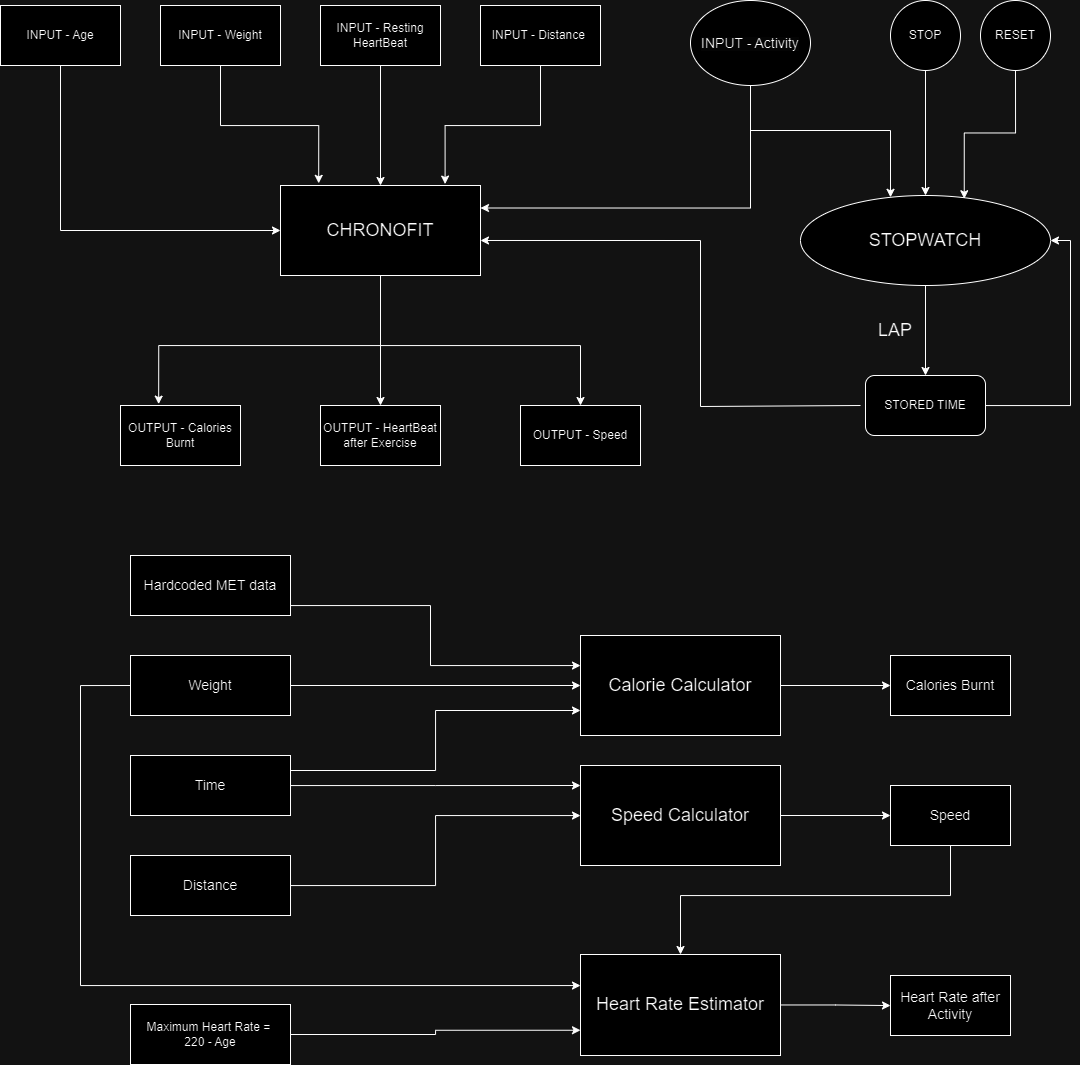

The diagram above was exported from draw.io. Its source (the exported page's mxGraphModel, read from the mxfile embedded in the PNG):
<mxGraphModel dx="2058" dy="655" grid="1" gridSize="10" guides="1" tooltips="1" connect="1" arrows="1" fold="1" page="1" pageScale="1" pageWidth="827" pageHeight="1169" math="0" shadow="0">
  <root>
    <mxCell id="0" />
    <mxCell id="1" parent="0" />
    <mxCell id="Ea4c2ydsg1ZZ52KIPYj5-92" style="edgeStyle=orthogonalEdgeStyle;rounded=0;orthogonalLoop=1;jettySize=auto;html=1;entryX=0.5;entryY=0;entryDx=0;entryDy=0;" edge="1" parent="1" source="Ea4c2ydsg1ZZ52KIPYj5-58" target="Ea4c2ydsg1ZZ52KIPYj5-86">
      <mxGeometry relative="1" as="geometry">
        <Array as="points">
          <mxPoint x="-300" y="440" />
          <mxPoint x="-100" y="440" />
        </Array>
      </mxGeometry>
    </mxCell>
    <mxCell id="Ea4c2ydsg1ZZ52KIPYj5-93" style="edgeStyle=orthogonalEdgeStyle;rounded=0;orthogonalLoop=1;jettySize=auto;html=1;" edge="1" parent="1" source="Ea4c2ydsg1ZZ52KIPYj5-58" target="Ea4c2ydsg1ZZ52KIPYj5-87">
      <mxGeometry relative="1" as="geometry" />
    </mxCell>
    <mxCell id="Ea4c2ydsg1ZZ52KIPYj5-58" value="&lt;font style=&quot;font-size: 18px;&quot;&gt;CHRONOFIT&lt;/font&gt;" style="rounded=0;whiteSpace=wrap;html=1;" vertex="1" parent="1">
      <mxGeometry x="-400" y="280" width="200" height="90" as="geometry" />
    </mxCell>
    <mxCell id="Ea4c2ydsg1ZZ52KIPYj5-70" style="edgeStyle=orthogonalEdgeStyle;rounded=0;orthogonalLoop=1;jettySize=auto;html=1;entryX=0;entryY=0.5;entryDx=0;entryDy=0;" edge="1" parent="1" source="Ea4c2ydsg1ZZ52KIPYj5-59" target="Ea4c2ydsg1ZZ52KIPYj5-58">
      <mxGeometry relative="1" as="geometry">
        <Array as="points">
          <mxPoint x="-620" y="325" />
        </Array>
      </mxGeometry>
    </mxCell>
    <mxCell id="Ea4c2ydsg1ZZ52KIPYj5-59" value="INPUT - Age" style="whiteSpace=wrap;html=1;rounded=0;" vertex="1" parent="1">
      <mxGeometry x="-680" y="100" width="120" height="60" as="geometry" />
    </mxCell>
    <mxCell id="Ea4c2ydsg1ZZ52KIPYj5-61" value="INPUT - Weight" style="rounded=0;whiteSpace=wrap;html=1;" vertex="1" parent="1">
      <mxGeometry x="-520" y="100" width="120" height="60" as="geometry" />
    </mxCell>
    <mxCell id="Ea4c2ydsg1ZZ52KIPYj5-72" style="edgeStyle=orthogonalEdgeStyle;rounded=0;orthogonalLoop=1;jettySize=auto;html=1;" edge="1" parent="1" source="Ea4c2ydsg1ZZ52KIPYj5-65" target="Ea4c2ydsg1ZZ52KIPYj5-58">
      <mxGeometry relative="1" as="geometry" />
    </mxCell>
    <mxCell id="Ea4c2ydsg1ZZ52KIPYj5-65" value="INPUT - Resting HeartBeat" style="rounded=0;whiteSpace=wrap;html=1;" vertex="1" parent="1">
      <mxGeometry x="-360" y="100" width="120" height="60" as="geometry" />
    </mxCell>
    <mxCell id="Ea4c2ydsg1ZZ52KIPYj5-66" value="INPUT - Distance&amp;nbsp;" style="rounded=0;whiteSpace=wrap;html=1;" vertex="1" parent="1">
      <mxGeometry x="-200" y="100" width="120" height="60" as="geometry" />
    </mxCell>
    <mxCell id="Ea4c2ydsg1ZZ52KIPYj5-148" style="edgeStyle=orthogonalEdgeStyle;rounded=0;orthogonalLoop=1;jettySize=auto;html=1;entryX=1;entryY=0.25;entryDx=0;entryDy=0;" edge="1" parent="1" target="Ea4c2ydsg1ZZ52KIPYj5-58">
      <mxGeometry relative="1" as="geometry">
        <mxPoint x="70" y="160" as="sourcePoint" />
        <Array as="points">
          <mxPoint x="70" y="303" />
        </Array>
      </mxGeometry>
    </mxCell>
    <mxCell id="Ea4c2ydsg1ZZ52KIPYj5-149" style="edgeStyle=orthogonalEdgeStyle;rounded=0;orthogonalLoop=1;jettySize=auto;html=1;" edge="1" parent="1" target="Ea4c2ydsg1ZZ52KIPYj5-75">
      <mxGeometry relative="1" as="geometry">
        <mxPoint x="70" y="180" as="sourcePoint" />
        <Array as="points">
          <mxPoint x="70" y="225" />
          <mxPoint x="210" y="225" />
        </Array>
      </mxGeometry>
    </mxCell>
    <mxCell id="Ea4c2ydsg1ZZ52KIPYj5-73" style="edgeStyle=orthogonalEdgeStyle;rounded=0;orthogonalLoop=1;jettySize=auto;html=1;entryX=0.191;entryY=-0.024;entryDx=0;entryDy=0;entryPerimeter=0;" edge="1" parent="1" source="Ea4c2ydsg1ZZ52KIPYj5-61" target="Ea4c2ydsg1ZZ52KIPYj5-58">
      <mxGeometry relative="1" as="geometry" />
    </mxCell>
    <mxCell id="Ea4c2ydsg1ZZ52KIPYj5-74" style="edgeStyle=orthogonalEdgeStyle;rounded=0;orthogonalLoop=1;jettySize=auto;html=1;entryX=0.823;entryY=-0.016;entryDx=0;entryDy=0;entryPerimeter=0;" edge="1" parent="1" source="Ea4c2ydsg1ZZ52KIPYj5-66" target="Ea4c2ydsg1ZZ52KIPYj5-58">
      <mxGeometry relative="1" as="geometry" />
    </mxCell>
    <mxCell id="Ea4c2ydsg1ZZ52KIPYj5-95" style="edgeStyle=orthogonalEdgeStyle;rounded=0;orthogonalLoop=1;jettySize=auto;html=1;exitX=0.5;exitY=1;exitDx=0;exitDy=0;" edge="1" parent="1" source="Ea4c2ydsg1ZZ52KIPYj5-75" target="Ea4c2ydsg1ZZ52KIPYj5-96">
      <mxGeometry relative="1" as="geometry">
        <mxPoint x="245.0588235294117" y="450" as="targetPoint" />
      </mxGeometry>
    </mxCell>
    <mxCell id="Ea4c2ydsg1ZZ52KIPYj5-75" value="&lt;font style=&quot;font-size: 18px;&quot;&gt;STOPWATCH&lt;/font&gt;" style="ellipse;whiteSpace=wrap;html=1;" vertex="1" parent="1">
      <mxGeometry x="120" y="290" width="250" height="90" as="geometry" />
    </mxCell>
    <mxCell id="Ea4c2ydsg1ZZ52KIPYj5-77" value="RESET" style="ellipse;whiteSpace=wrap;html=1;aspect=fixed;" vertex="1" parent="1">
      <mxGeometry x="300" y="95" width="70" height="70" as="geometry" />
    </mxCell>
    <mxCell id="Ea4c2ydsg1ZZ52KIPYj5-80" style="edgeStyle=orthogonalEdgeStyle;rounded=0;orthogonalLoop=1;jettySize=auto;html=1;entryX=0.5;entryY=0;entryDx=0;entryDy=0;" edge="1" parent="1" source="Ea4c2ydsg1ZZ52KIPYj5-78" target="Ea4c2ydsg1ZZ52KIPYj5-75">
      <mxGeometry relative="1" as="geometry">
        <mxPoint x="245" y="240" as="targetPoint" />
      </mxGeometry>
    </mxCell>
    <mxCell id="Ea4c2ydsg1ZZ52KIPYj5-78" value="STOP" style="ellipse;whiteSpace=wrap;html=1;aspect=fixed;" vertex="1" parent="1">
      <mxGeometry x="210" y="95" width="70" height="70" as="geometry" />
    </mxCell>
    <mxCell id="Ea4c2ydsg1ZZ52KIPYj5-85" value="OUTPUT - Calories Burnt" style="whiteSpace=wrap;html=1;rounded=0;" vertex="1" parent="1">
      <mxGeometry x="-560" y="500" width="120" height="60" as="geometry" />
    </mxCell>
    <mxCell id="Ea4c2ydsg1ZZ52KIPYj5-86" value="OUTPUT - Speed" style="whiteSpace=wrap;html=1;rounded=0;" vertex="1" parent="1">
      <mxGeometry x="-160" y="500" width="120" height="60" as="geometry" />
    </mxCell>
    <mxCell id="Ea4c2ydsg1ZZ52KIPYj5-87" value="OUTPUT - HeartBeat after Exercise" style="whiteSpace=wrap;html=1;rounded=0;" vertex="1" parent="1">
      <mxGeometry x="-360" y="500" width="120" height="60" as="geometry" />
    </mxCell>
    <mxCell id="Ea4c2ydsg1ZZ52KIPYj5-88" style="edgeStyle=orthogonalEdgeStyle;rounded=0;orthogonalLoop=1;jettySize=auto;html=1;entryX=1;entryY=0.611;entryDx=0;entryDy=0;entryPerimeter=0;" edge="1" parent="1" target="Ea4c2ydsg1ZZ52KIPYj5-58">
      <mxGeometry relative="1" as="geometry">
        <mxPoint x="180" y="500" as="sourcePoint" />
        <Array as="points">
          <mxPoint x="20" y="501" />
          <mxPoint x="20" y="335" />
        </Array>
      </mxGeometry>
    </mxCell>
    <mxCell id="Ea4c2ydsg1ZZ52KIPYj5-91" style="edgeStyle=orthogonalEdgeStyle;rounded=0;orthogonalLoop=1;jettySize=auto;html=1;entryX=0.318;entryY=-0.023;entryDx=0;entryDy=0;entryPerimeter=0;" edge="1" parent="1" source="Ea4c2ydsg1ZZ52KIPYj5-58" target="Ea4c2ydsg1ZZ52KIPYj5-85">
      <mxGeometry relative="1" as="geometry">
        <Array as="points">
          <mxPoint x="-300" y="440" />
          <mxPoint x="-522" y="440" />
        </Array>
      </mxGeometry>
    </mxCell>
    <mxCell id="Ea4c2ydsg1ZZ52KIPYj5-98" style="edgeStyle=orthogonalEdgeStyle;rounded=0;orthogonalLoop=1;jettySize=auto;html=1;entryX=1;entryY=0.5;entryDx=0;entryDy=0;" edge="1" parent="1" source="Ea4c2ydsg1ZZ52KIPYj5-96" target="Ea4c2ydsg1ZZ52KIPYj5-75">
      <mxGeometry relative="1" as="geometry">
        <mxPoint x="440" y="320" as="targetPoint" />
        <Array as="points">
          <mxPoint x="390" y="500" />
          <mxPoint x="390" y="335" />
        </Array>
      </mxGeometry>
    </mxCell>
    <mxCell id="Ea4c2ydsg1ZZ52KIPYj5-96" value="STORED TIME" style="rounded=1;whiteSpace=wrap;html=1;" vertex="1" parent="1">
      <mxGeometry x="184.9988235294117" y="470" width="120" height="60" as="geometry" />
    </mxCell>
    <mxCell id="Ea4c2ydsg1ZZ52KIPYj5-100" value="&lt;font style=&quot;font-size: 18px;&quot;&gt;LAP&lt;/font&gt;" style="text;html=1;align=center;verticalAlign=middle;whiteSpace=wrap;rounded=0;" vertex="1" parent="1">
      <mxGeometry x="185" y="410" width="60" height="30" as="geometry" />
    </mxCell>
    <mxCell id="Ea4c2ydsg1ZZ52KIPYj5-130" style="edgeStyle=orthogonalEdgeStyle;rounded=0;orthogonalLoop=1;jettySize=auto;html=1;" edge="1" parent="1" source="Ea4c2ydsg1ZZ52KIPYj5-110" target="Ea4c2ydsg1ZZ52KIPYj5-131">
      <mxGeometry relative="1" as="geometry">
        <mxPoint x="270" y="780" as="targetPoint" />
      </mxGeometry>
    </mxCell>
    <mxCell id="Ea4c2ydsg1ZZ52KIPYj5-110" value="&lt;font style=&quot;font-size: 18px;&quot;&gt;Calorie Calculator&lt;/font&gt;" style="rounded=0;whiteSpace=wrap;html=1;verticalAlign=middle;" vertex="1" parent="1">
      <mxGeometry x="-100" y="730" width="200" height="100" as="geometry" />
    </mxCell>
    <mxCell id="Ea4c2ydsg1ZZ52KIPYj5-139" style="edgeStyle=orthogonalEdgeStyle;rounded=0;orthogonalLoop=1;jettySize=auto;html=1;" edge="1" parent="1" source="Ea4c2ydsg1ZZ52KIPYj5-111" target="Ea4c2ydsg1ZZ52KIPYj5-140">
      <mxGeometry relative="1" as="geometry">
        <mxPoint x="250" y="1100" as="targetPoint" />
      </mxGeometry>
    </mxCell>
    <mxCell id="Ea4c2ydsg1ZZ52KIPYj5-111" value="&lt;font style=&quot;font-size: 18px;&quot;&gt;Heart Rate Estimator&lt;/font&gt;" style="rounded=0;whiteSpace=wrap;html=1;verticalAlign=middle;" vertex="1" parent="1">
      <mxGeometry x="-100" y="1049" width="200" height="101" as="geometry" />
    </mxCell>
    <mxCell id="Ea4c2ydsg1ZZ52KIPYj5-132" style="edgeStyle=orthogonalEdgeStyle;rounded=0;orthogonalLoop=1;jettySize=auto;html=1;" edge="1" parent="1" source="Ea4c2ydsg1ZZ52KIPYj5-113" target="Ea4c2ydsg1ZZ52KIPYj5-133">
      <mxGeometry relative="1" as="geometry">
        <mxPoint x="210" y="910" as="targetPoint" />
      </mxGeometry>
    </mxCell>
    <mxCell id="Ea4c2ydsg1ZZ52KIPYj5-113" value="&lt;font style=&quot;font-size: 18px;&quot;&gt;Speed Calculator&lt;/font&gt;" style="rounded=0;whiteSpace=wrap;html=1;verticalAlign=middle;" vertex="1" parent="1">
      <mxGeometry x="-100" y="860" width="200" height="100" as="geometry" />
    </mxCell>
    <mxCell id="Ea4c2ydsg1ZZ52KIPYj5-119" style="edgeStyle=orthogonalEdgeStyle;rounded=0;orthogonalLoop=1;jettySize=auto;html=1;" edge="1" parent="1" source="Ea4c2ydsg1ZZ52KIPYj5-114" target="Ea4c2ydsg1ZZ52KIPYj5-110">
      <mxGeometry relative="1" as="geometry">
        <Array as="points">
          <mxPoint x="-250" y="700" />
          <mxPoint x="-250" y="760" />
        </Array>
      </mxGeometry>
    </mxCell>
    <mxCell id="Ea4c2ydsg1ZZ52KIPYj5-114" value="&lt;span style=&quot;font-size: 14px;&quot;&gt;Hardcoded MET data&lt;/span&gt;" style="rounded=0;whiteSpace=wrap;html=1;verticalAlign=middle;" vertex="1" parent="1">
      <mxGeometry x="-550" y="650" width="160" height="60" as="geometry" />
    </mxCell>
    <mxCell id="Ea4c2ydsg1ZZ52KIPYj5-123" style="edgeStyle=orthogonalEdgeStyle;rounded=0;orthogonalLoop=1;jettySize=auto;html=1;" edge="1" parent="1" source="Ea4c2ydsg1ZZ52KIPYj5-115" target="Ea4c2ydsg1ZZ52KIPYj5-110">
      <mxGeometry relative="1" as="geometry" />
    </mxCell>
    <mxCell id="Ea4c2ydsg1ZZ52KIPYj5-153" style="edgeStyle=orthogonalEdgeStyle;rounded=0;orthogonalLoop=1;jettySize=auto;html=1;exitX=0;exitY=0.5;exitDx=0;exitDy=0;" edge="1" parent="1" source="Ea4c2ydsg1ZZ52KIPYj5-115" target="Ea4c2ydsg1ZZ52KIPYj5-111">
      <mxGeometry relative="1" as="geometry">
        <mxPoint x="-230" y="1089.4999999999998" as="targetPoint" />
        <mxPoint x="-600" y="800" as="sourcePoint" />
        <Array as="points">
          <mxPoint x="-600" y="780" />
          <mxPoint x="-600" y="1080" />
        </Array>
      </mxGeometry>
    </mxCell>
    <mxCell id="Ea4c2ydsg1ZZ52KIPYj5-115" value="&lt;span style=&quot;font-size: 14px;&quot;&gt;Weight&lt;/span&gt;" style="rounded=0;whiteSpace=wrap;html=1;verticalAlign=middle;" vertex="1" parent="1">
      <mxGeometry x="-550" y="750" width="160" height="60" as="geometry" />
    </mxCell>
    <mxCell id="Ea4c2ydsg1ZZ52KIPYj5-125" style="edgeStyle=orthogonalEdgeStyle;rounded=0;orthogonalLoop=1;jettySize=auto;html=1;labelBorderColor=none;" edge="1" parent="1" source="Ea4c2ydsg1ZZ52KIPYj5-116">
      <mxGeometry relative="1" as="geometry">
        <mxPoint x="-100" y="880" as="targetPoint" />
      </mxGeometry>
    </mxCell>
    <mxCell id="Ea4c2ydsg1ZZ52KIPYj5-155" style="edgeStyle=orthogonalEdgeStyle;rounded=0;orthogonalLoop=1;jettySize=auto;html=1;exitX=1;exitY=0.25;exitDx=0;exitDy=0;entryX=0;entryY=0.75;entryDx=0;entryDy=0;" edge="1" parent="1" source="Ea4c2ydsg1ZZ52KIPYj5-116" target="Ea4c2ydsg1ZZ52KIPYj5-110">
      <mxGeometry relative="1" as="geometry">
        <mxPoint x="-240" y="800" as="targetPoint" />
      </mxGeometry>
    </mxCell>
    <mxCell id="Ea4c2ydsg1ZZ52KIPYj5-116" value="&lt;span style=&quot;font-size: 14px;&quot;&gt;Time&lt;/span&gt;" style="rounded=0;whiteSpace=wrap;html=1;verticalAlign=middle;" vertex="1" parent="1">
      <mxGeometry x="-550" y="850" width="160" height="60" as="geometry" />
    </mxCell>
    <mxCell id="Ea4c2ydsg1ZZ52KIPYj5-124" style="edgeStyle=orthogonalEdgeStyle;rounded=0;orthogonalLoop=1;jettySize=auto;html=1;" edge="1" parent="1" source="Ea4c2ydsg1ZZ52KIPYj5-117" target="Ea4c2ydsg1ZZ52KIPYj5-113">
      <mxGeometry relative="1" as="geometry" />
    </mxCell>
    <mxCell id="Ea4c2ydsg1ZZ52KIPYj5-117" value="&lt;span style=&quot;font-size: 14px;&quot;&gt;Distance&lt;/span&gt;" style="rounded=0;whiteSpace=wrap;html=1;verticalAlign=middle;" vertex="1" parent="1">
      <mxGeometry x="-550" y="950" width="160" height="60" as="geometry" />
    </mxCell>
    <mxCell id="Ea4c2ydsg1ZZ52KIPYj5-131" value="&lt;font style=&quot;font-size: 14px;&quot;&gt;Calories Burnt&lt;/font&gt;" style="rounded=0;whiteSpace=wrap;html=1;" vertex="1" parent="1">
      <mxGeometry x="210" y="750" width="120" height="60" as="geometry" />
    </mxCell>
    <mxCell id="Ea4c2ydsg1ZZ52KIPYj5-138" style="edgeStyle=orthogonalEdgeStyle;rounded=0;orthogonalLoop=1;jettySize=auto;html=1;" edge="1" parent="1" source="Ea4c2ydsg1ZZ52KIPYj5-133" target="Ea4c2ydsg1ZZ52KIPYj5-111">
      <mxGeometry relative="1" as="geometry">
        <Array as="points">
          <mxPoint x="270" y="990" />
          <mxPoint y="990" />
        </Array>
      </mxGeometry>
    </mxCell>
    <mxCell id="Ea4c2ydsg1ZZ52KIPYj5-133" value="&lt;font style=&quot;font-size: 14px;&quot;&gt;Speed&lt;/font&gt;" style="rounded=0;whiteSpace=wrap;html=1;" vertex="1" parent="1">
      <mxGeometry x="210" y="880" width="120" height="60" as="geometry" />
    </mxCell>
    <mxCell id="Ea4c2ydsg1ZZ52KIPYj5-140" value="&lt;font style=&quot;font-size: 14px;&quot;&gt;Heart Rate after Activity&lt;/font&gt;" style="rounded=0;whiteSpace=wrap;html=1;" vertex="1" parent="1">
      <mxGeometry x="210" y="1070" width="120" height="60" as="geometry" />
    </mxCell>
    <mxCell id="Ea4c2ydsg1ZZ52KIPYj5-147" style="edgeStyle=orthogonalEdgeStyle;rounded=0;orthogonalLoop=1;jettySize=auto;html=1;entryX=0;entryY=0.75;entryDx=0;entryDy=0;" edge="1" parent="1" source="Ea4c2ydsg1ZZ52KIPYj5-143" target="Ea4c2ydsg1ZZ52KIPYj5-111">
      <mxGeometry relative="1" as="geometry" />
    </mxCell>
    <mxCell id="Ea4c2ydsg1ZZ52KIPYj5-143" value="Maximum Heart Rate =&amp;nbsp;&lt;div&gt;220 - Age&lt;/div&gt;" style="rounded=0;whiteSpace=wrap;html=1;" vertex="1" parent="1">
      <mxGeometry x="-550" y="1099" width="160" height="60" as="geometry" />
    </mxCell>
    <mxCell id="Ea4c2ydsg1ZZ52KIPYj5-150" style="edgeStyle=orthogonalEdgeStyle;rounded=0;orthogonalLoop=1;jettySize=auto;html=1;entryX=0.655;entryY=0.036;entryDx=0;entryDy=0;entryPerimeter=0;" edge="1" parent="1" source="Ea4c2ydsg1ZZ52KIPYj5-77" target="Ea4c2ydsg1ZZ52KIPYj5-75">
      <mxGeometry relative="1" as="geometry" />
    </mxCell>
    <mxCell id="Ea4c2ydsg1ZZ52KIPYj5-151" value="&lt;span style=&quot;color: rgb(0, 0, 0); font-family: Helvetica; font-style: normal; font-variant-ligatures: normal; font-variant-caps: normal; font-weight: 400; letter-spacing: normal; orphans: 2; text-align: center; text-indent: 0px; text-transform: none; widows: 2; word-spacing: 0px; -webkit-text-stroke-width: 0px; white-space: normal; background-color: rgb(251, 251, 251); text-decoration-thickness: initial; text-decoration-style: initial; text-decoration-color: initial; float: none; display: inline !important;&quot;&gt;&lt;font style=&quot;font-size: 14px;&quot;&gt;INPUT - Activity&lt;/font&gt;&lt;/span&gt;" style="ellipse;whiteSpace=wrap;html=1;verticalAlign=middle;" vertex="1" parent="1">
      <mxGeometry x="10" y="95" width="120" height="85" as="geometry" />
    </mxCell>
  </root>
</mxGraphModel>